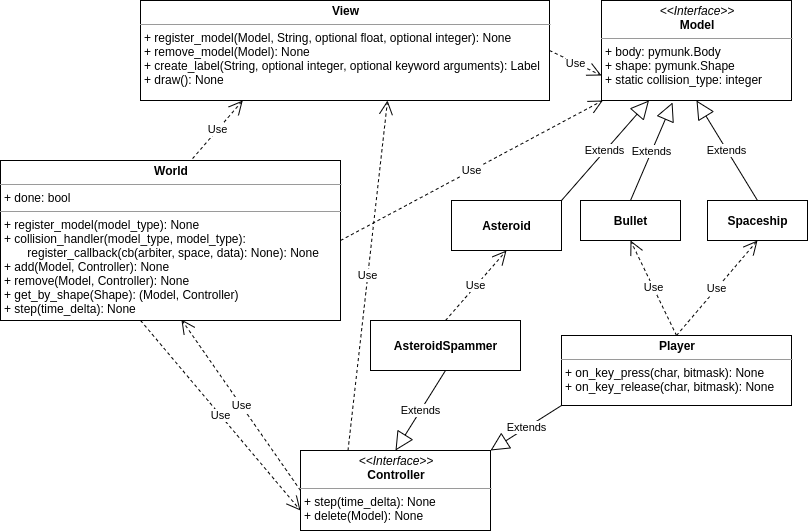

The diagram above was exported from draw.io. Its source (the exported page's mxGraphModel, read from the mxfile embedded in the PNG):
<mxGraphModel dx="1422" dy="851" grid="1" gridSize="10" guides="1" tooltips="1" connect="1" arrows="1" fold="1" page="1" pageScale="1" pageWidth="827" pageHeight="1169" math="0" shadow="0">
  <root>
    <mxCell id="0" />
    <mxCell id="1" parent="0" />
    <mxCell id="5RODmrtNhGtGlyz1-CV--1" value="&lt;p style=&quot;margin: 0px ; margin-top: 4px ; text-align: center&quot;&gt;&lt;i&gt;&amp;lt;&amp;lt;Interface&amp;gt;&amp;gt;&lt;/i&gt;&lt;br&gt;&lt;b&gt;Model&lt;/b&gt;&lt;/p&gt;&lt;hr size=&quot;1&quot;&gt;&lt;p style=&quot;margin: 0px ; margin-left: 4px&quot;&gt;+ body: pymunk.Body&lt;br&gt;+ shape: pymunk.Shape&lt;/p&gt;&lt;p style=&quot;margin: 0px ; margin-left: 4px&quot;&gt;+ static collision_type: integer&lt;/p&gt;&lt;p style=&quot;margin: 0px ; margin-left: 4px&quot;&gt;&lt;br&gt;&lt;/p&gt;" style="verticalAlign=top;align=left;overflow=fill;fontSize=12;fontFamily=Helvetica;html=1;" vertex="1" parent="1">
      <mxGeometry x="611" y="10" width="190" height="100" as="geometry" />
    </mxCell>
    <mxCell id="5RODmrtNhGtGlyz1-CV--2" value="&lt;p style=&quot;margin: 0px ; margin-top: 4px ; text-align: center&quot;&gt;&lt;i&gt;&amp;lt;&amp;lt;Interface&amp;gt;&amp;gt;&lt;/i&gt;&lt;br&gt;&lt;b&gt;Controller&lt;/b&gt;&lt;/p&gt;&lt;hr size=&quot;1&quot;&gt;&lt;p style=&quot;margin: 0px ; margin-left: 4px&quot;&gt;+ step(time_delta): None&lt;br&gt;+ delete(Model): None&lt;/p&gt;" style="verticalAlign=top;align=left;overflow=fill;fontSize=12;fontFamily=Helvetica;html=1;" vertex="1" parent="1">
      <mxGeometry x="310" y="460" width="190" height="80" as="geometry" />
    </mxCell>
    <mxCell id="5RODmrtNhGtGlyz1-CV--8" value="&lt;b&gt;Spaceship&lt;/b&gt;" style="html=1;" vertex="1" parent="1">
      <mxGeometry x="717" y="210" width="100" height="40" as="geometry" />
    </mxCell>
    <mxCell id="5RODmrtNhGtGlyz1-CV--9" value="&lt;b&gt;Bullet&lt;/b&gt;" style="html=1;" vertex="1" parent="1">
      <mxGeometry x="590" y="210" width="100" height="40" as="geometry" />
    </mxCell>
    <mxCell id="5RODmrtNhGtGlyz1-CV--10" value="&lt;b&gt;Asteroid&lt;/b&gt;" style="html=1;" vertex="1" parent="1">
      <mxGeometry x="461" y="210" width="110" height="50" as="geometry" />
    </mxCell>
    <mxCell id="5RODmrtNhGtGlyz1-CV--11" value="Extends" style="endArrow=block;endSize=16;endFill=0;html=1;entryX=0.25;entryY=1;entryDx=0;entryDy=0;exitX=1;exitY=0;exitDx=0;exitDy=0;" edge="1" parent="1" source="5RODmrtNhGtGlyz1-CV--10" target="5RODmrtNhGtGlyz1-CV--1">
      <mxGeometry width="160" relative="1" as="geometry">
        <mxPoint x="666" y="440" as="sourcePoint" />
        <mxPoint x="826" y="440" as="targetPoint" />
      </mxGeometry>
    </mxCell>
    <mxCell id="5RODmrtNhGtGlyz1-CV--13" value="Extends" style="endArrow=block;endSize=16;endFill=0;html=1;exitX=0.5;exitY=0;exitDx=0;exitDy=0;entryX=0.374;entryY=1.02;entryDx=0;entryDy=0;entryPerimeter=0;" edge="1" parent="1" source="5RODmrtNhGtGlyz1-CV--9" target="5RODmrtNhGtGlyz1-CV--1">
      <mxGeometry width="160" relative="1" as="geometry">
        <mxPoint x="666" y="440" as="sourcePoint" />
        <mxPoint x="826" y="440" as="targetPoint" />
      </mxGeometry>
    </mxCell>
    <mxCell id="5RODmrtNhGtGlyz1-CV--14" value="Extends" style="endArrow=block;endSize=16;endFill=0;html=1;exitX=0.5;exitY=0;exitDx=0;exitDy=0;entryX=0.5;entryY=1;entryDx=0;entryDy=0;" edge="1" parent="1" source="5RODmrtNhGtGlyz1-CV--8" target="5RODmrtNhGtGlyz1-CV--1">
      <mxGeometry width="160" relative="1" as="geometry">
        <mxPoint x="666" y="440" as="sourcePoint" />
        <mxPoint x="826" y="440" as="targetPoint" />
      </mxGeometry>
    </mxCell>
    <mxCell id="5RODmrtNhGtGlyz1-CV--20" value="&lt;p style=&quot;margin: 0px ; margin-top: 4px ; text-align: center&quot;&gt;&lt;b&gt;Player&lt;/b&gt;&lt;/p&gt;&lt;hr size=&quot;1&quot;&gt;&lt;p style=&quot;margin: 0px ; margin-left: 4px&quot;&gt;&lt;/p&gt;&lt;p style=&quot;margin: 0px ; margin-left: 4px&quot;&gt;+ on_key_press(char, bitmask): None&lt;/p&gt;&lt;p style=&quot;margin: 0px ; margin-left: 4px&quot;&gt;&lt;span&gt;+ on_key_release(char, bitmask): None&lt;/span&gt;&lt;/p&gt;" style="verticalAlign=top;align=left;overflow=fill;fontSize=12;fontFamily=Helvetica;html=1;" vertex="1" parent="1">
      <mxGeometry x="571" y="345" width="230" height="70" as="geometry" />
    </mxCell>
    <mxCell id="5RODmrtNhGtGlyz1-CV--22" value="&lt;b&gt;AsteroidSpammer&lt;/b&gt;" style="html=1;" vertex="1" parent="1">
      <mxGeometry x="380" y="330" width="150" height="50" as="geometry" />
    </mxCell>
    <mxCell id="5RODmrtNhGtGlyz1-CV--23" value="Extends" style="endArrow=block;endSize=16;endFill=0;html=1;exitX=0;exitY=1;exitDx=0;exitDy=0;entryX=1;entryY=0;entryDx=0;entryDy=0;" edge="1" parent="1" source="5RODmrtNhGtGlyz1-CV--20" target="5RODmrtNhGtGlyz1-CV--2">
      <mxGeometry width="160" relative="1" as="geometry">
        <mxPoint x="750" y="190" as="sourcePoint" />
        <mxPoint x="910" y="190" as="targetPoint" />
      </mxGeometry>
    </mxCell>
    <mxCell id="5RODmrtNhGtGlyz1-CV--24" value="Extends" style="endArrow=block;endSize=16;endFill=0;html=1;exitX=0.5;exitY=1;exitDx=0;exitDy=0;entryX=0.5;entryY=0;entryDx=0;entryDy=0;" edge="1" parent="1" source="5RODmrtNhGtGlyz1-CV--22" target="5RODmrtNhGtGlyz1-CV--2">
      <mxGeometry width="160" relative="1" as="geometry">
        <mxPoint x="750" y="190" as="sourcePoint" />
        <mxPoint x="910" y="190" as="targetPoint" />
      </mxGeometry>
    </mxCell>
    <mxCell id="5RODmrtNhGtGlyz1-CV--26" value="Use" style="endArrow=open;endSize=12;dashed=1;html=1;exitX=0.5;exitY=0;exitDx=0;exitDy=0;entryX=0.5;entryY=1;entryDx=0;entryDy=0;" edge="1" parent="1" source="5RODmrtNhGtGlyz1-CV--20" target="5RODmrtNhGtGlyz1-CV--8">
      <mxGeometry width="160" relative="1" as="geometry">
        <mxPoint x="750" y="190" as="sourcePoint" />
        <mxPoint x="910" y="190" as="targetPoint" />
      </mxGeometry>
    </mxCell>
    <mxCell id="5RODmrtNhGtGlyz1-CV--27" value="Use" style="endArrow=open;endSize=12;dashed=1;html=1;exitX=0.5;exitY=0;exitDx=0;exitDy=0;entryX=0.5;entryY=1;entryDx=0;entryDy=0;" edge="1" parent="1" source="5RODmrtNhGtGlyz1-CV--20" target="5RODmrtNhGtGlyz1-CV--9">
      <mxGeometry width="160" relative="1" as="geometry">
        <mxPoint x="750" y="190" as="sourcePoint" />
        <mxPoint x="910" y="190" as="targetPoint" />
      </mxGeometry>
    </mxCell>
    <mxCell id="5RODmrtNhGtGlyz1-CV--28" value="Use" style="endArrow=open;endSize=12;dashed=1;html=1;exitX=0.5;exitY=0;exitDx=0;exitDy=0;entryX=0.5;entryY=1;entryDx=0;entryDy=0;" edge="1" parent="1" source="5RODmrtNhGtGlyz1-CV--22" target="5RODmrtNhGtGlyz1-CV--10">
      <mxGeometry width="160" relative="1" as="geometry">
        <mxPoint x="750" y="190" as="sourcePoint" />
        <mxPoint x="910" y="190" as="targetPoint" />
      </mxGeometry>
    </mxCell>
    <mxCell id="5RODmrtNhGtGlyz1-CV--37" value="&lt;p style=&quot;margin: 0px ; margin-top: 4px ; text-align: center&quot;&gt;&lt;b&gt;World&lt;/b&gt;&lt;/p&gt;&lt;hr size=&quot;1&quot;&gt;&lt;p style=&quot;margin: 0px ; margin-left: 4px&quot;&gt;+ done: bool&lt;/p&gt;&lt;hr size=&quot;1&quot;&gt;&lt;p style=&quot;margin: 0px ; margin-left: 4px&quot;&gt;+ register_model(model_type): None&lt;/p&gt;&lt;p style=&quot;margin: 0px ; margin-left: 4px&quot;&gt;+ collision_handler(model_type, model_type):&lt;/p&gt;&lt;p style=&quot;margin: 0px ; margin-left: 4px&quot;&gt;&amp;nbsp; &amp;nbsp; &amp;nbsp; &amp;nbsp;register_callback(cb(arbiter, space, data): None): None&lt;/p&gt;&lt;p style=&quot;margin: 0px ; margin-left: 4px&quot;&gt;+ add(Model, Controller): None&lt;/p&gt;&lt;p style=&quot;margin: 0px ; margin-left: 4px&quot;&gt;+ remove(Model, Controller): None&lt;/p&gt;&lt;p style=&quot;margin: 0px ; margin-left: 4px&quot;&gt;+ get_by_shape(Shape): (Model, Controller)&lt;/p&gt;&lt;p style=&quot;margin: 0px ; margin-left: 4px&quot;&gt;+ step(time_delta): None&lt;/p&gt;" style="verticalAlign=top;align=left;overflow=fill;fontSize=12;fontFamily=Helvetica;html=1;" vertex="1" parent="1">
      <mxGeometry x="10" y="170" width="340" height="160" as="geometry" />
    </mxCell>
    <mxCell id="5RODmrtNhGtGlyz1-CV--39" value="&lt;p style=&quot;margin: 0px ; margin-top: 4px ; text-align: center&quot;&gt;&lt;b&gt;View&lt;/b&gt;&lt;/p&gt;&lt;hr size=&quot;1&quot;&gt;&lt;p style=&quot;margin: 0px ; margin-left: 4px&quot;&gt;+ register_model(Model, String, optional float, optional integer): None&lt;/p&gt;&lt;p style=&quot;margin: 0px ; margin-left: 4px&quot;&gt;+ remove_model(Model): None&lt;/p&gt;&lt;p style=&quot;margin: 0px ; margin-left: 4px&quot;&gt;+ create_label(String, optional integer, optional keyword arguments): Label&lt;/p&gt;&lt;p style=&quot;margin: 0px ; margin-left: 4px&quot;&gt;+ draw(): None&lt;/p&gt;" style="verticalAlign=top;align=left;overflow=fill;fontSize=12;fontFamily=Helvetica;html=1;" vertex="1" parent="1">
      <mxGeometry x="150" y="10" width="409" height="100" as="geometry" />
    </mxCell>
    <mxCell id="5RODmrtNhGtGlyz1-CV--40" value="Use" style="endArrow=open;endSize=12;dashed=1;html=1;exitX=1;exitY=0.5;exitDx=0;exitDy=0;" edge="1" parent="1" source="5RODmrtNhGtGlyz1-CV--37" target="5RODmrtNhGtGlyz1-CV--1">
      <mxGeometry width="160" relative="1" as="geometry">
        <mxPoint x="460" y="230" as="sourcePoint" />
        <mxPoint x="620" y="230" as="targetPoint" />
      </mxGeometry>
    </mxCell>
    <mxCell id="5RODmrtNhGtGlyz1-CV--41" value="Use" style="endArrow=open;endSize=12;dashed=1;html=1;exitX=0.25;exitY=0;exitDx=0;exitDy=0;entryX=0.604;entryY=1;entryDx=0;entryDy=0;entryPerimeter=0;" edge="1" parent="1" source="5RODmrtNhGtGlyz1-CV--2" target="5RODmrtNhGtGlyz1-CV--39">
      <mxGeometry width="160" relative="1" as="geometry">
        <mxPoint x="460" y="230" as="sourcePoint" />
        <mxPoint x="620" y="230" as="targetPoint" />
      </mxGeometry>
    </mxCell>
    <mxCell id="5RODmrtNhGtGlyz1-CV--43" value="Use" style="endArrow=open;endSize=12;dashed=1;html=1;exitX=0.565;exitY=-0.012;exitDx=0;exitDy=0;entryX=0.25;entryY=1;entryDx=0;entryDy=0;exitPerimeter=0;" edge="1" parent="1" source="5RODmrtNhGtGlyz1-CV--37" target="5RODmrtNhGtGlyz1-CV--39">
      <mxGeometry width="160" relative="1" as="geometry">
        <mxPoint x="460" y="190" as="sourcePoint" />
        <mxPoint x="620" y="190" as="targetPoint" />
      </mxGeometry>
    </mxCell>
    <mxCell id="5RODmrtNhGtGlyz1-CV--44" value="Use" style="endArrow=open;endSize=12;dashed=1;html=1;exitX=1;exitY=0.5;exitDx=0;exitDy=0;entryX=0;entryY=0.75;entryDx=0;entryDy=0;" edge="1" parent="1" source="5RODmrtNhGtGlyz1-CV--39" target="5RODmrtNhGtGlyz1-CV--1">
      <mxGeometry width="160" relative="1" as="geometry">
        <mxPoint x="460" y="190" as="sourcePoint" />
        <mxPoint x="620" y="190" as="targetPoint" />
      </mxGeometry>
    </mxCell>
    <mxCell id="5RODmrtNhGtGlyz1-CV--47" value="Use" style="endArrow=open;endSize=12;dashed=1;html=1;exitX=0;exitY=0.5;exitDx=0;exitDy=0;entryX=0.532;entryY=0.994;entryDx=0;entryDy=0;entryPerimeter=0;" edge="1" parent="1" source="5RODmrtNhGtGlyz1-CV--2" target="5RODmrtNhGtGlyz1-CV--37">
      <mxGeometry width="160" relative="1" as="geometry">
        <mxPoint x="360" y="270" as="sourcePoint" />
        <mxPoint x="270" y="460" as="targetPoint" />
      </mxGeometry>
    </mxCell>
    <mxCell id="5RODmrtNhGtGlyz1-CV--48" value="Use" style="endArrow=open;endSize=12;dashed=1;html=1;exitX=0.412;exitY=1;exitDx=0;exitDy=0;exitPerimeter=0;entryX=0;entryY=0.75;entryDx=0;entryDy=0;" edge="1" parent="1" source="5RODmrtNhGtGlyz1-CV--37" target="5RODmrtNhGtGlyz1-CV--2">
      <mxGeometry width="160" relative="1" as="geometry">
        <mxPoint x="50" y="430" as="sourcePoint" />
        <mxPoint x="210" y="430" as="targetPoint" />
      </mxGeometry>
    </mxCell>
  </root>
</mxGraphModel>